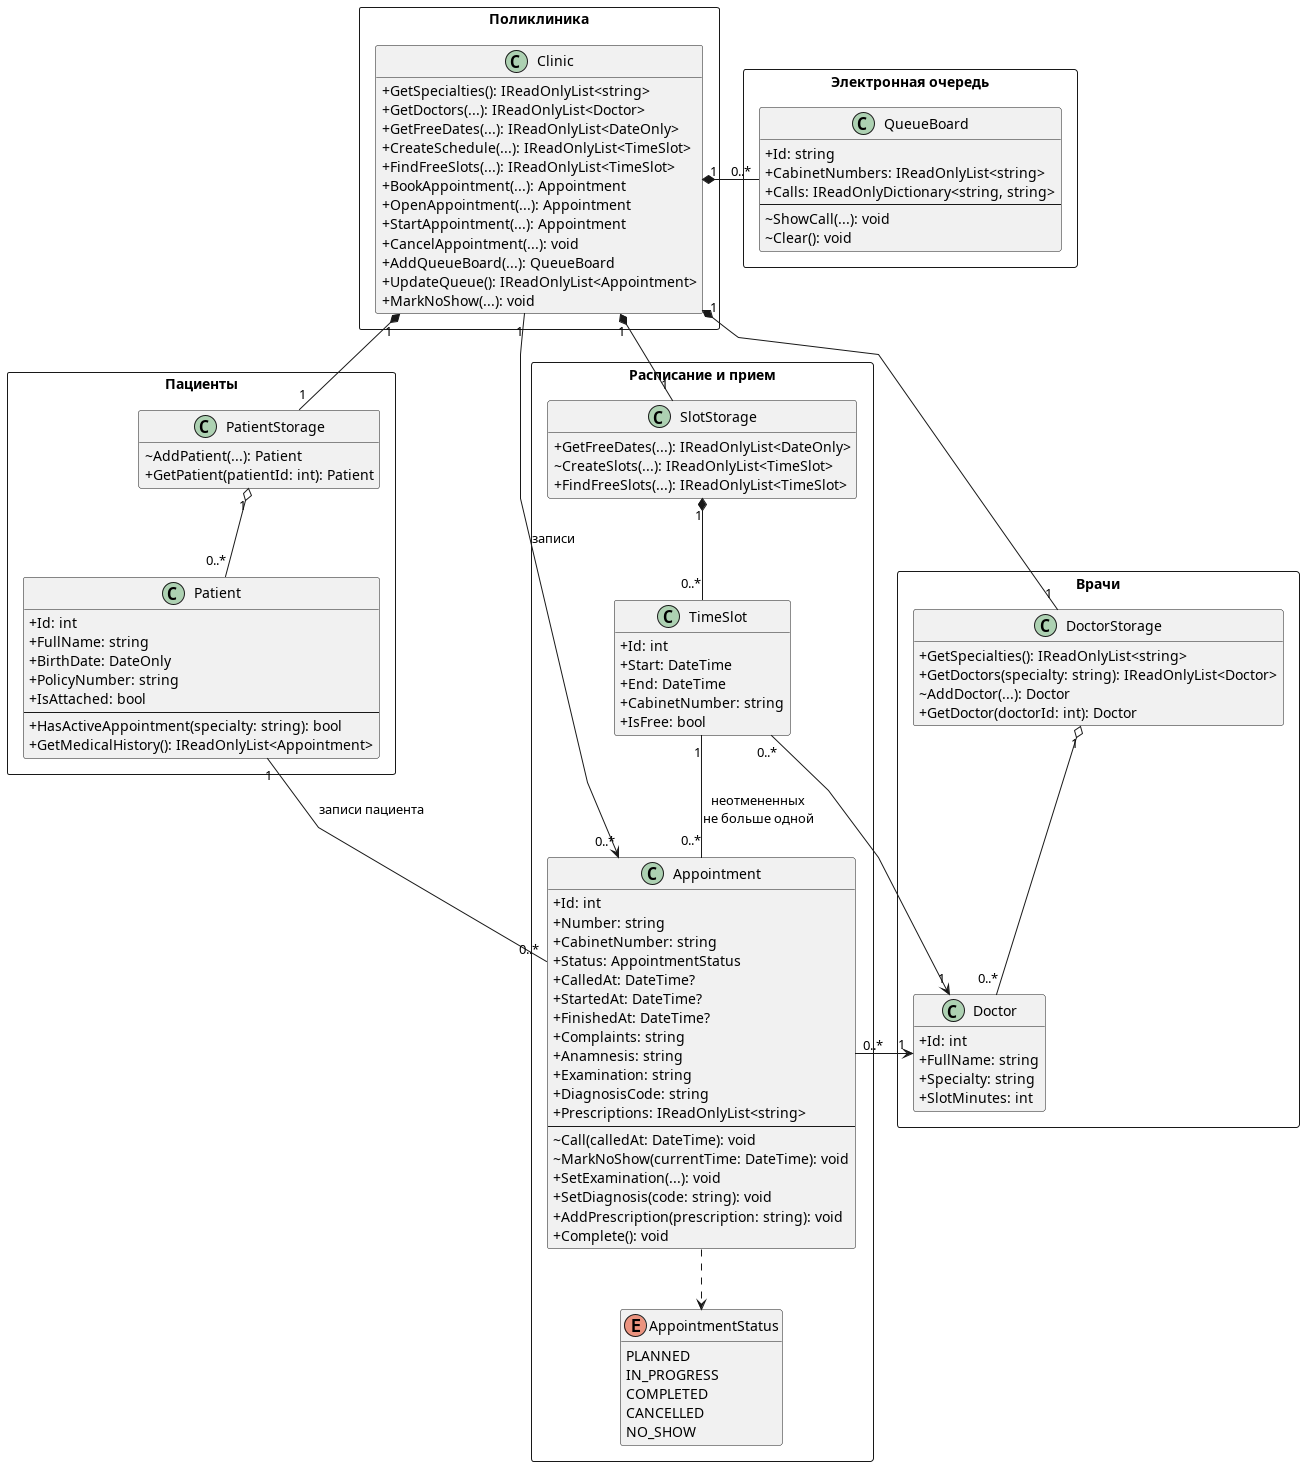

The diagram above was rendered by PlantUML. Its source (embedded in the PNG):
@startuml classes-all
allowmixing
skinparam classAttributeIconSize 0
skinparam linetype polyline
skinparam nodesep 55
hide empty members

rectangle "Поликлиника" as ClinicPart {
  class Clinic {
    + GetSpecialties(): IReadOnlyList<string>
    + GetDoctors(...): IReadOnlyList<Doctor>
    + GetFreeDates(...): IReadOnlyList<DateOnly>
    + CreateSchedule(...): IReadOnlyList<TimeSlot>
    + FindFreeSlots(...): IReadOnlyList<TimeSlot>
    + BookAppointment(...): Appointment
    + OpenAppointment(...): Appointment
    + StartAppointment(...): Appointment
    + CancelAppointment(...): void
    + AddQueueBoard(...): QueueBoard
    + UpdateQueue(): IReadOnlyList<Appointment>
    + MarkNoShow(...): void
  }
}

rectangle "Пациенты" as PatientsPart {
  class PatientStorage {
    ~ AddPatient(...): Patient
    + GetPatient(patientId: int): Patient
  }

  class Patient {
    + Id: int
    + FullName: string
    + BirthDate: DateOnly
    + PolicyNumber: string
    + IsAttached: bool
    --
    + HasActiveAppointment(specialty: string): bool
    + GetMedicalHistory(): IReadOnlyList<Appointment>
  }
}

rectangle "Врачи" as DoctorsPart {
  class DoctorStorage {
    + GetSpecialties(): IReadOnlyList<string>
    + GetDoctors(specialty: string): IReadOnlyList<Doctor>
    ~ AddDoctor(...): Doctor
    + GetDoctor(doctorId: int): Doctor
  }

  class Doctor {
    + Id: int
    + FullName: string
    + Specialty: string
    + SlotMinutes: int
  }
}

rectangle "Расписание и прием" as SchedulePart {
  class SlotStorage {
    + GetFreeDates(...): IReadOnlyList<DateOnly>
    ~ CreateSlots(...): IReadOnlyList<TimeSlot>
    + FindFreeSlots(...): IReadOnlyList<TimeSlot>
  }

  class TimeSlot {
    + Id: int
    + Start: DateTime
    + End: DateTime
    + CabinetNumber: string
    + IsFree: bool
  }

  class Appointment {
    + Id: int
    + Number: string
    + CabinetNumber: string
    + Status: AppointmentStatus
    + CalledAt: DateTime?
    + StartedAt: DateTime?
    + FinishedAt: DateTime?
    + Complaints: string
    + Anamnesis: string
    + Examination: string
    + DiagnosisCode: string
    + Prescriptions: IReadOnlyList<string>
    --
    ~ Call(calledAt: DateTime): void
    ~ MarkNoShow(currentTime: DateTime): void
    + SetExamination(...): void
    + SetDiagnosis(code: string): void
    + AddPrescription(prescription: string): void
    + Complete(): void
  }

  enum AppointmentStatus {
    PLANNED
    IN_PROGRESS
    COMPLETED
    CANCELLED
    NO_SHOW
  }
}

rectangle "Электронная очередь" as QueuePart {
  class QueueBoard {
    + Id: string
    + CabinetNumbers: IReadOnlyList<string>
    + Calls: IReadOnlyDictionary<string, string>
    --
    ~ ShowCall(...): void
    ~ Clear(): void
  }
}

Clinic "1" *-down- "1" PatientStorage
Clinic "1" *-down- "1" SlotStorage
Clinic "1" *-down- "1" DoctorStorage
Clinic "1" *-right- "0..*" QueueBoard
Clinic "1" -down-> "0..*" Appointment : записи
PatientStorage "1" o-down- "0..*" Patient
DoctorStorage "1" o-down- "0..*" Doctor
SlotStorage "1" *-down- "0..*" TimeSlot
Patient "1" -right- "0..*" Appointment : записи пациента
TimeSlot "0..*" -right-> "1" Doctor
Appointment "0..*" -right-> "1" Doctor
TimeSlot "1" -down- "0..*" Appointment : неотмененных\nне больше одной
Appointment .down.> AppointmentStatus

PatientStorage -[hidden]right- SlotStorage
SlotStorage -[hidden]right- DoctorStorage

@enduml